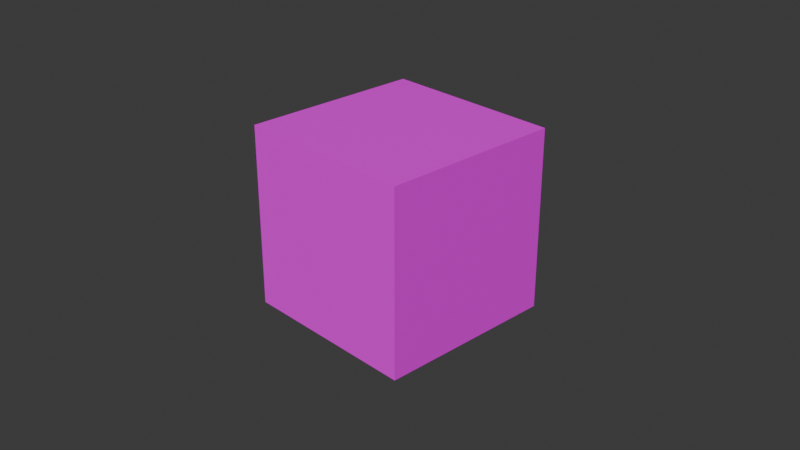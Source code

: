 # Source: TwoBonesExample.blend  (saved by Blender 4.2.66; exported with 4.5.12 LTS)
import bpy
from mathutils import Matrix  # noqa: F401  (used for matrix-valued properties, if any)

bpy.ops.wm.read_factory_settings(use_empty=True)
scene = bpy.context.scene
scene.name = 'Scene'

# ---- collections
col_collection = bpy.data.collections.new('Collection'); scene.collection.children.link(col_collection)

# ---- images (referenced by path relative to the original .blend; pixels are not part of the script)
import os
ASSET_DIR = os.environ.get("B2B_ASSET_DIR", "")  # directory of the original .blend (textures are referenced by path, not embedded)
HERE = os.path.dirname(os.path.abspath(__file__))  # packed textures are extracted next to this script under _unpacked/

def load_image(name, relpath, width, height, colorspace="sRGB"):
    """Load a texture the original file referenced (path relative to the .blend, or extracted next to this script)."""
    p = next((c for c in (os.path.join(HERE, relpath), os.path.join(ASSET_DIR, relpath)) if relpath and os.path.exists(c)), "")
    if p:
        img = bpy.data.images.load(p, check_existing=True)
        img.name = name
    else:  # same state as the original file: an image datablock whose file is absent (Cycles renders it pink)
        img = bpy.data.images.new(name, width, height)
        img.source = "FILE"
        img.filepath = "//" + (relpath or name)
    img.colorspace_settings.name = colorspace
    return img
img_rocky_terrain_02_diff_1k_jpg = load_image('rocky_terrain_02_diff_1k.jpg', 'rocky_terrain_02_diff_1k.jpg', 1024, 1024, 'sRGB')

# ---- materials (node trees are filled in below, after node groups)
mat_material_001 = bpy.data.materials.new('Material.001')

# ---- material node trees
mat_material_001.use_nodes = True; mat_material_001.node_tree.nodes.clear()
_N = mat_material_001.node_tree.nodes; _L = mat_material_001.node_tree.links
n0 = _N.new('ShaderNodeBsdfPrincipled'); n0.name = 'Principled BSDF'; n0.location = (10, 300)
n1 = _N.new('ShaderNodeOutputMaterial'); n1.name = 'Material Output'; n1.location = (300, 300)
n2 = _N.new('ShaderNodeTexImage'); n2.name = 'Image Texture'; n2.location = (-332, 285)
n2.image = img_rocky_terrain_02_diff_1k_jpg
_L.new(n0.outputs[0], n1.inputs[0])
_L.new(n2.outputs[0], n0.inputs[0])
n1.is_active_output = True

# ---- world
world_world = bpy.data.worlds.new('World'); scene.world = world_world
world_world.use_nodes = True; world_world.node_tree.nodes.clear()
_N = world_world.node_tree.nodes; _L = world_world.node_tree.links
n0 = _N.new('ShaderNodeOutputWorld'); n0.name = 'World Output'; n0.location = (300, 300)
n1 = _N.new('ShaderNodeBackground'); n1.name = 'Background'; n1.location = (10, 300)
n1.inputs[0].default_value = (0.05088, 0.05088, 0.05088, 1.0)
_L.new(n1.outputs[0], n0.inputs[0])
n0.is_active_output = True
world_world.color = (0.05088, 0.05088, 0.05088)
world_world.sun_shadow_jitter_overblur = 0.0

# ---- cameras
cam_camera = bpy.data.cameras.new('Camera')
cam_camera.clip_end = 100.0
cam_camera.ortho_scale = 7.314

# ---- meshes
me_cube_002 = bpy.data.meshes.new('Cube.002')
me_cube_002.from_pydata([(-1.0, -1.0, -1.0), (-1.0, -1.0, 1.0), (-1.0, 1.0, -1.0), (-1.0, 1.0, 1.0), (1.0, -1.0, -1.0), (1.0, -1.0, 1.0), (1.0, 1.0, -1.0), (1.0, 1.0, 1.0)], [], [(0, 1, 3, 2), (2, 3, 7, 6), (6, 7, 5, 4), (4, 5, 1, 0), (2, 6, 4, 0), (7, 3, 1, 5)])
_uv = me_cube_002.uv_layers.new(name='UVMap')
_uv.uv.foreach_set('vector', [0.375, 0.0, 0.625, 0.0, 0.625, 0.25, 0.375, 0.25, 0.375, 0.25, 0.625, 0.25, 0.625, 0.5, 0.375, 0.5, 0.375, 0.5, 0.625, 0.5, 0.625, 0.75, 0.375, 0.75, 0.375, 0.75, 0.625, 0.75, 0.625, 1.0, 0.375, 1.0, 0.125, 0.5, 0.375, 0.5, 0.375, 0.75, 0.125, 0.75, 0.625, 0.5, 0.875, 0.5, 0.875, 0.75, 0.625, 0.75])
me_cube_002.materials.append(mat_material_001)
me_cube_002.update()
arm_armature_002 = bpy.data.armatures.new('Armature.002')  # bones are not reproduced

# ---- objects
ob_camera = bpy.data.objects.new('Camera', cam_camera)
ob_cube = bpy.data.objects.new('Cube', me_cube_002)
ob_armature = bpy.data.objects.new('Armature', arm_armature_002)

# ---- transforms, parenting, visibility, modifiers, constraints
ob_camera.location = (7.359, -6.926, 4.958)
ob_camera.rotation_euler = (1.109, 0.0, 0.8149)
ob_camera.lock_rotations_4d = False
ob_camera.empty_display_type = 'ARROWS'
ob_camera.color = (0.0, 0.0, 0.0, 0.0)
ob_camera.display_type = 'WIRE'
ob_camera.lineart.crease_threshold = 0.0
ob_cube.parent = ob_armature
ob_cube.matrix_parent_inverse = Matrix(((1.0, -0.0, 0.0, 0.007515), (-0.0, 1.0, -0.0, -0.06999), (0.0, -0.0, 1.0, 0.915), (-0.0, 0.0, -0.0, 1.0)))
ob_cube.location = (0.0, 0.0, 0.0)
_vg = ob_cube.vertex_groups.new(name='Bone')
for _i, _w in zip([0, 1, 2, 3, 4, 5, 6, 7], [0.8564, 0.161, 0.8514, 0.1041, 0.8462, 0.1618, 0.8664, 0.1341]): _vg.add([_i], _w, 'REPLACE')
_vg = ob_cube.vertex_groups.new(name='Bone.001')
for _i, _w in zip([0, 1, 2, 3, 4, 5, 6, 7], [0.1436, 0.839, 0.1486, 0.8959, 0.1538, 0.8382, 0.1336, 0.8659]): _vg.add([_i], _w, 'REPLACE')
_m = ob_cube.modifiers.new('Armature', 'ARMATURE')
_m.object = ob_armature
ob_armature.location = (-0.007515, 0.06999, -0.915)
ob_armature.show_in_front = True

# ---- collection membership
col_collection.objects.link(ob_camera)
col_collection.objects.link(ob_cube)
col_collection.objects.link(ob_armature)

# ---- scene / render settings (as saved in the file)
scene.camera = ob_camera
scene.frame_start = 1; scene.frame_end = 250; scene.frame_set(83)
scene.render.engine = 'BLENDER_EEVEE_NEXT'
bpy.context.view_layer.update()

# ---- added for rendering (the .blend has no usable light): sun
light_auto_sun = bpy.data.lights.new('AutoSun', 'SUN')
light_auto_sun.energy = 3.0
light_auto_sun.angle = 0.0523599
ob_auto_sun = bpy.data.objects.new('AutoSun', light_auto_sun)
scene.collection.objects.link(ob_auto_sun)
ob_auto_sun.rotation_euler = (0.872665, 0.174533, 0.523599)
bpy.context.view_layer.update()
